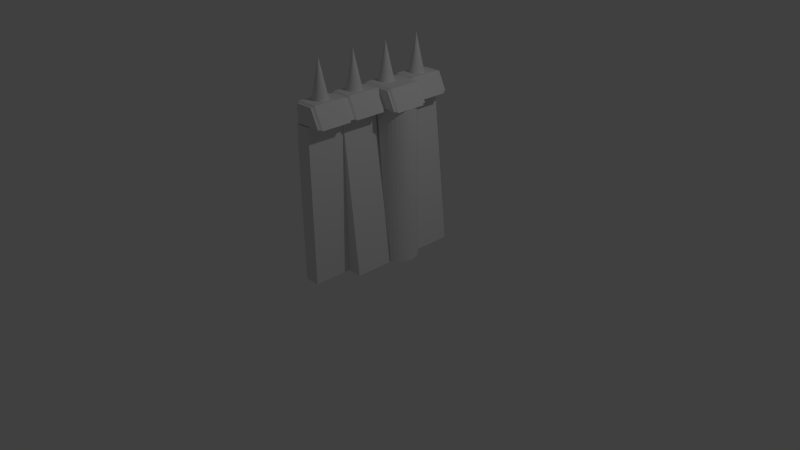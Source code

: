 # Source: wall_001.blend  (saved by Blender 2.66.1; exported with 4.5.12 LTS)
import bpy
from mathutils import Matrix  # noqa: F401  (used for matrix-valued properties, if any)

bpy.ops.wm.read_factory_settings(use_empty=True)
scene = bpy.context.scene
scene.name = 'Scene'

# ---- collections
col_collection_1 = bpy.data.collections.new('Collection 1'); scene.collection.children.link(col_collection_1)

# ---- world
world_world = bpy.data.worlds.new('World'); scene.world = world_world
world_world.color = (0.05088, 0.05088, 0.05088)
world_world.use_sun_shadow = False
world_world.sun_shadow_jitter_overblur = 0.0
world_world.cycles.sampling_method = 'MANUAL'
world_world.cycles.sample_map_resolution = 256

# ---- cameras
cam_camera = bpy.data.cameras.new('Camera')
cam_camera.clip_end = 100.0
cam_camera.lens = 35.0
cam_camera.sensor_width = 32.0
cam_camera.sensor_height = 18.0
cam_camera.ortho_scale = 7.314
cam_camera.dof.focus_distance = 0.0
cam_camera.dof.aperture_fstop = 128.0

# ---- lights
light_lamp = bpy.data.lights.new('Lamp', 'POINT')
light_lamp.transmission_factor = 0.0
light_lamp.cutoff_distance = 30.0
light_lamp.energy = 100.0
light_lamp.shadow_buffer_clip_start = 1.001
light_lamp.shadow_soft_size = 0.1
light_lamp.shadow_maximum_resolution = 0.006
light_lamp.use_absolute_resolution = True
light_lamp.cycles.use_multiple_importance_sampling = False

# ---- meshes
me_cube_001 = bpy.data.meshes.new('Cube.001')
me_cube_001.from_pydata([(-1.0, -1.0, -1.0), (-1.0, 1.0, -1.0), (1.0, 1.0, -1.0), (1.0, -1.0, -1.0), (-1.0, -1.0, 1.0), (-1.0, 1.0, 1.0), (1.0, 1.0, 1.0), (1.0, -1.0, 1.0), (1.0, 0.0, 1.0), (1.0, 0.0, -1.0), (1.0, -0.5, 1.0), (1.0, 0.5, -1.0), (1.0, 0.5, 1.0), (1.0, -0.5, -1.0), (3.0, 1.0, -1.0), (3.0, 0.0, -1.0), (3.0, 0.5, -1.0), (3.0, -0.5, -1.0)], [], [(4, 5, 1, 0), (5, 6, 2, 1), (10, 7, 3, 13), (7, 4, 0, 3), (0, 1, 2, 11, 9, 13, 3), (7, 10, 8, 12, 6, 5, 4), (12, 8, 9, 11), (8, 10, 17, 15), (11, 2, 14, 16), (9, 8, 15), (2, 6, 14), (10, 13, 17), (13, 9, 15, 17), (6, 12, 16, 14), (12, 11, 16)])
me_cube_001.use_remesh_preserve_volume = False
me_cube_001.use_remesh_preserve_attributes = False
me_cube_001.use_mirror_vertex_groups = False
me_cube_001.update()
me_cylinder = bpy.data.meshes.new('Cylinder')
me_cylinder.from_pydata([(0.0, 1.0, 0.0), (0.0, 1.0, 1.0), (0.1951, 0.9808, 1.0), (0.1951, 0.9808, -1.0), (0.0, 1.0, -1.0), (-0.1951, 0.9808, -1.0), (-0.1951, 0.9808, 1.0), (0.3827, 0.9239, -1.0), (0.3827, 0.9239, 1.0), (-0.3827, 0.9239, -1.0), (-0.3827, 0.9239, 1.0), (0.5556, 0.8315, -1.0), (0.5556, 0.8315, 1.0), (-0.4, 0.9146, -1.0), (-0.4, 0.9146, 1.0), (-0.4, 0.8468, -1.0), (-0.4, 0.8468, 1.0), (-0.4, 0.8315, -1.0), (-0.4, 0.8315, 1.0), (0.7071, 0.7071, -1.0), (0.7071, 0.7071, 1.0), (-0.4, 0.7374, -1.0), (-0.4, 0.7374, 1.0), (-0.4, 0.7071, -1.0), (-0.4, 0.7071, 1.0), (0.8315, 0.5556, -1.0), (0.8315, 0.5556, 1.0), (-0.4, 0.5981, -1.0), (-0.4, 0.5981, 1.0), (-0.4, 0.5556, -1.0), (-0.4, 0.5556, 1.0), (0.9239, 0.3827, -1.0), (0.9239, 0.3827, 1.0), (-0.4, 0.4343, -1.0), (-0.4, 0.4343, 1.0), (-0.4, 0.3827, -1.0), (-0.4, 0.3827, 1.0), (0.9808, 0.1951, -1.0), (0.9808, 0.1951, 1.0), (-0.4, 0.2523, -1.0), (-0.4, 0.2523, 1.0), (-0.4, 0.1951, -1.0), (-0.4, 0.1951, 1.0), (1.0, 1.192e-07, -1.0), (1.0, 1.192e-07, 1.0), (-0.4, 0.0591, -1.0), (-0.4, 0.0591, 1.0), (-0.4, 7.153e-07, -1.0), (-0.4, 7.153e-07, 1.0), (0.9808, -0.1951, -1.0), (0.9808, -0.1951, 1.0), (-0.4, -0.1379, -1.0), (-0.4, -0.1379, 1.0), (-0.4, -0.1951, -1.0), (-0.4, -0.1951, 1.0), (0.9239, -0.3827, -1.0), (0.9239, -0.3827, 1.0), (-0.4, -0.3311, -1.0), (-0.4, -0.3311, 1.0), (-0.4, -0.3827, -1.0), (-0.4, -0.3827, 1.0), (0.8315, -0.5556, -1.0), (0.8315, -0.5556, 1.0), (-0.4, -0.5131, -1.0), (-0.4, -0.5131, 1.0), (-0.4, -0.5556, -1.0), (-0.4, -0.5556, 1.0), (0.7071, -0.7071, -1.0), (0.7071, -0.7071, 1.0), (-0.4, -0.6769, -1.0), (-0.4, -0.6769, 1.0), (-0.4, -0.7071, -1.0), (-0.4, -0.7071, 1.0), (0.5556, -0.8315, -1.0), (0.5556, -0.8315, 1.0), (-0.4, -0.8161, -1.0), (-0.4, -0.8161, 1.0), (-0.4, -0.8315, -1.0), (-0.4, -0.8315, 1.0), (0.3827, -0.9239, -1.0), (0.3827, -0.9239, 1.0), (-0.3827, -0.9239, -1.0), (-0.4, -0.9146, -1.0), (-0.4, -0.9146, 1.0), (-0.3827, -0.9239, 1.0), (0.1951, -0.9808, -1.0), (0.1951, -0.9808, 1.0), (-0.1951, -0.9808, -1.0), (-0.1951, -0.9808, 1.0), (-2.98e-07, -1.0, 1.0), (-2.98e-07, -1.0, 8.345e-07), (-2.98e-07, -1.0, -1.0)], [], [(0, 1, 2, 3), (4, 0, 3), (2, 8, 7, 3), (8, 12, 11, 7), (12, 20, 19, 11), (20, 26, 25, 19), (26, 32, 31, 25), (32, 38, 37, 31), (38, 44, 43, 37), (44, 50, 49, 43), (50, 56, 55, 49), (56, 62, 61, 55), (62, 68, 67, 61), (68, 74, 73, 67), (74, 80, 79, 73), (80, 86, 85, 79), (85, 86, 90, 91), (86, 89, 90), (90, 89, 88, 87), (87, 91, 90), (88, 84, 81, 87), (81, 84, 83, 82), (10, 9, 13, 14), (2, 1, 6), (2, 6, 10), (2, 10, 8), (16, 8, 10, 14), (18, 12, 8, 16), (22, 12, 18), (24, 20, 12, 22), (28, 20, 24), (30, 26, 20, 28), (34, 26, 30), (36, 32, 26, 34), (40, 32, 36), (42, 38, 32, 40), (46, 38, 42), (48, 44, 38, 46), (52, 44, 48), (50, 44, 52, 54), (58, 50, 54), (56, 50, 58, 60), (64, 56, 60), (62, 56, 64, 66), (70, 62, 66), (68, 62, 70, 72), (76, 68, 72), (74, 68, 76, 78), (84, 74, 78, 83), (84, 80, 74), (84, 88, 80), (88, 86, 80), (88, 89, 86), (0, 5, 6, 1), (0, 4, 5), (10, 6, 5, 9), (4, 3, 5), (3, 9, 5), (3, 7, 9), (9, 7, 15, 13), (7, 11, 17, 15), (17, 11, 21), (11, 19, 23, 21), (23, 19, 27), (19, 25, 29, 27), (29, 25, 33), (25, 31, 35, 33), (35, 31, 39), (31, 37, 41, 39), (41, 37, 45), (37, 43, 47, 45), (47, 43, 51), (51, 43, 49, 53), (53, 49, 57), (57, 49, 55, 59), (59, 55, 63), (63, 55, 61, 65), (65, 61, 69), (69, 61, 67, 71), (71, 67, 75), (75, 67, 73, 77), (77, 73, 81, 82), (73, 79, 81), (79, 87, 81), (79, 85, 87), (85, 91, 87), (45, 66, 64, 60), (58, 54, 45, 60), (45, 72, 70, 66), (52, 48, 45, 54), (45, 47, 76, 72), (46, 41, 45, 48), (42, 39, 41, 46), (51, 53, 76, 47), (40, 35, 39, 42), (36, 33, 35, 40), (57, 59, 76, 53), (34, 29, 33, 36), (30, 27, 29, 34), (63, 65, 76, 59), (28, 23, 27, 30), (24, 21, 23, 28), (69, 71, 76, 65), (22, 17, 21, 24), (18, 15, 17, 22), (75, 78, 76, 71), (16, 13, 15, 18), (77, 83, 78, 75), (16, 14, 13), (77, 82, 83)])
me_cylinder.use_remesh_preserve_volume = False
me_cylinder.use_remesh_preserve_attributes = False
me_cylinder.use_mirror_vertex_groups = False
me_cylinder.update()
me_cube = bpy.data.meshes.new('Cube')
me_cube.from_pydata([(-1.0, 0.8121, -1.0), (-1.0, 0.8121, 1.0), (-0.9115, 0.8951, 0.8951), (-0.9115, 0.8951, -0.8951), (0.375, 0.8121, 1.0), (0.3193, 0.8951, 0.8951), (-0.9115, 1.014, 0.8951), (-0.9115, 1.014, -0.8951), (1.0, 0.8121, -1.0), (0.8787, 0.8951, -0.8951), (0.3193, 1.014, 0.8951), (0.8787, 1.014, -0.8951), (1.0, -0.79, -1.0), (0.375, -0.79, 1.0), (0.3193, -0.8951, 0.8951), (0.8787, -0.8951, -0.8951), (-1.0, -0.79, 1.0), (-0.9115, -0.8951, 0.8951), (0.3193, -0.9862, 0.8951), (0.8787, -0.9862, -0.8951), (-0.9115, -0.8951, -0.8951), (-1.0, -0.79, -1.0), (-0.9115, -0.9862, 0.8951), (-0.9115, -0.9862, -0.8951)], [], [(0, 1, 2, 3), (9, 3, 7, 11), (14, 15, 12, 13), (14, 17, 22, 18), (8, 0, 3, 9), (5, 2, 1, 4), (20, 17, 16, 21), (13, 12, 8, 4), (20, 21, 12, 15), (14, 13, 16, 17), (1, 0, 21, 16), (0, 8, 12, 21), (4, 1, 16, 13), (5, 4, 8, 9), (2, 5, 10, 6), (3, 2, 6, 7), (5, 9, 11, 10), (17, 20, 23, 22), (20, 15, 19, 23), (15, 14, 18, 19), (10, 11, 7, 6), (18, 22, 23, 19)])
me_cube.use_remesh_preserve_volume = False
me_cube.use_remesh_preserve_attributes = False
me_cube.use_mirror_vertex_groups = False
me_cube.update()
me_cube_003 = bpy.data.meshes.new('Cube.003')
me_cube_003.from_pydata([(-1.0, 0.8121, -1.0), (-1.0, 0.8121, 1.0), (-0.9115, 0.8951, 0.8951), (-0.9115, 0.8951, -0.8951), (0.375, 0.8121, 1.0), (0.3193, 0.8951, 0.8951), (-0.9115, 1.014, 0.8951), (-0.9115, 1.014, -0.8951), (1.0, 0.8121, -1.0), (0.8787, 0.8951, -0.8951), (0.3193, 1.014, 0.8951), (0.8787, 1.014, -0.8951), (1.0, -0.79, -1.0), (0.375, -0.79, 1.0), (0.3193, -0.8951, 0.8951), (0.8787, -0.8951, -0.8951), (-1.0, -0.79, 1.0), (-0.9115, -0.8951, 0.8951), (0.3193, -0.9862, 0.8951), (0.8787, -0.9862, -0.8951), (-0.9115, -0.8951, -0.8951), (-1.0, -0.79, -1.0), (-0.9115, -0.9862, 0.8951), (-0.9115, -0.9862, -0.8951)], [], [(0, 1, 2, 3), (9, 3, 7, 11), (14, 15, 12, 13), (14, 17, 22, 18), (8, 0, 3, 9), (5, 2, 1, 4), (20, 17, 16, 21), (13, 12, 8, 4), (20, 21, 12, 15), (14, 13, 16, 17), (1, 0, 21, 16), (0, 8, 12, 21), (4, 1, 16, 13), (5, 4, 8, 9), (2, 5, 10, 6), (3, 2, 6, 7), (5, 9, 11, 10), (17, 20, 23, 22), (20, 15, 19, 23), (15, 14, 18, 19), (10, 11, 7, 6), (18, 22, 23, 19)])
me_cube_003.use_remesh_preserve_volume = False
me_cube_003.use_remesh_preserve_attributes = False
me_cube_003.use_mirror_vertex_groups = False
me_cube_003.update()
me_cube_004 = bpy.data.meshes.new('Cube.004')
me_cube_004.from_pydata([(-1.0, 0.8121, -1.0), (-1.0, 0.8121, 1.0), (-0.9115, 0.8951, 0.8951), (-0.9115, 0.8951, -0.8951), (0.375, 0.8121, 1.0), (0.3193, 0.8951, 0.8951), (-0.9115, 1.014, 0.8951), (-0.9115, 1.014, -0.8951), (1.0, 0.8121, -1.0), (0.8787, 0.8951, -0.8951), (0.3193, 1.014, 0.8951), (0.8787, 1.014, -0.8951), (1.0, -0.79, -1.0), (0.375, -0.79, 1.0), (0.3193, -0.8951, 0.8951), (0.8787, -0.8951, -0.8951), (-1.0, -0.79, 1.0), (-0.9115, -0.8951, 0.8951), (0.3193, -0.9862, 0.8951), (0.8787, -0.9862, -0.8951), (-0.9115, -0.8951, -0.8951), (-1.0, -0.79, -1.0), (-0.9115, -0.9862, 0.8951), (-0.9115, -0.9862, -0.8951)], [], [(0, 1, 2, 3), (9, 3, 7, 11), (14, 15, 12, 13), (14, 17, 22, 18), (8, 0, 3, 9), (5, 2, 1, 4), (20, 17, 16, 21), (13, 12, 8, 4), (20, 21, 12, 15), (14, 13, 16, 17), (1, 0, 21, 16), (0, 8, 12, 21), (4, 1, 16, 13), (5, 4, 8, 9), (2, 5, 10, 6), (3, 2, 6, 7), (5, 9, 11, 10), (17, 20, 23, 22), (20, 15, 19, 23), (15, 14, 18, 19), (10, 11, 7, 6), (18, 22, 23, 19)])
me_cube_004.use_remesh_preserve_volume = False
me_cube_004.use_remesh_preserve_attributes = False
me_cube_004.use_mirror_vertex_groups = False
me_cube_004.update()
me_cone = bpy.data.meshes.new('Cone')
me_cone.from_pydata([(0.0, 1.0, -1.0), (0.0, 0.0, 1.0), (0.1951, 0.9808, -1.0), (0.3827, 0.9239, -1.0), (0.5556, 0.8315, -1.0), (0.7071, 0.7071, -1.0), (0.8315, 0.5556, -1.0), (0.9239, 0.3827, -1.0), (0.9808, 0.1951, -1.0), (1.0, 7.55e-08, -1.0), (0.9808, -0.1951, -1.0), (0.9239, -0.3827, -1.0), (0.8315, -0.5556, -1.0), (0.7071, -0.7071, -1.0), (0.5556, -0.8315, -1.0), (0.3827, -0.9239, -1.0), (0.1951, -0.9808, -1.0), (-3.258e-07, -1.0, -1.0), (-0.1951, -0.9808, -1.0), (-0.3827, -0.9239, -1.0), (-0.5556, -0.8315, -1.0), (-0.7071, -0.7071, -1.0), (-0.8315, -0.5556, -1.0), (-0.9239, -0.3827, -1.0), (-0.9808, -0.1951, -1.0), (-1.0, 9.656e-07, -1.0), (-0.9808, 0.1951, -1.0), (-0.9239, 0.3827, -1.0), (-0.8315, 0.5556, -1.0), (-0.7071, 0.7071, -1.0), (-0.5556, 0.8315, -1.0), (-0.3827, 0.9239, -1.0), (-0.1951, 0.9808, -1.0)], [], [(31, 1, 32), (0, 1, 2), (32, 1, 0), (2, 1, 3), (30, 1, 31), (29, 1, 30), (28, 1, 29), (27, 1, 28), (26, 1, 27), (25, 1, 26), (24, 1, 25), (23, 1, 24), (22, 1, 23), (21, 1, 22), (20, 1, 21), (19, 1, 20), (18, 1, 19), (17, 1, 18), (16, 1, 17), (15, 1, 16), (14, 1, 15), (13, 1, 14), (12, 1, 13), (11, 1, 12), (10, 1, 11), (9, 1, 10), (8, 1, 9), (7, 1, 8), (6, 1, 7), (5, 1, 6), (4, 1, 5), (3, 1, 4), (0, 2, 3, 4, 5, 6, 7, 8, 9, 10, 11, 12, 13, 14, 15, 16, 17, 18, 19, 20, 21, 22, 23, 24, 25, 26, 27, 28, 29, 30, 31, 32)])
me_cone.use_remesh_preserve_volume = False
me_cone.use_remesh_preserve_attributes = False
me_cone.use_mirror_vertex_groups = False
me_cone.update()
me_cube_005 = bpy.data.meshes.new('Cube.005')
me_cube_005.from_pydata([(-1.0, 0.8121, -1.0), (-1.0, 0.8121, 1.0), (-0.9115, 0.8951, 0.8951), (-0.9115, 0.8951, -0.8951), (1.118, 0.8121, 1.0), (1.062, 0.8951, 0.8951), (-0.9115, 1.014, 0.8951), (-0.9115, 1.014, -0.8951), (1.743, 0.8121, -1.0), (1.621, 0.8951, -0.8951), (1.062, 1.014, 0.8951), (1.621, 1.014, -0.8951), (1.743, -0.79, -1.0), (1.118, -0.79, 1.0), (1.062, -0.8951, 0.8951), (1.621, -0.8951, -0.8951), (-1.0, -0.79, 1.0), (-0.9115, -0.8951, 0.8951), (1.062, -0.9862, 0.8951), (1.621, -0.9862, -0.8951), (-0.9115, -0.8951, -0.8951), (-1.0, -0.79, -1.0), (-0.9115, -0.9862, 0.8951), (-0.9115, -0.9862, -0.8951)], [], [(0, 1, 2, 3), (9, 3, 7, 11), (14, 15, 12, 13), (14, 17, 22, 18), (8, 0, 3, 9), (5, 2, 1, 4), (20, 17, 16, 21), (13, 12, 8, 4), (20, 21, 12, 15), (14, 13, 16, 17), (1, 0, 21, 16), (0, 8, 12, 21), (4, 1, 16, 13), (5, 4, 8, 9), (2, 5, 10, 6), (3, 2, 6, 7), (5, 9, 11, 10), (17, 20, 23, 22), (20, 15, 19, 23), (15, 14, 18, 19), (10, 11, 7, 6), (18, 22, 23, 19)])
me_cube_005.use_remesh_preserve_volume = False
me_cube_005.use_remesh_preserve_attributes = False
me_cube_005.use_mirror_vertex_groups = False
me_cube_005.update()
me_cone_001 = bpy.data.meshes.new('Cone.001')
me_cone_001.from_pydata([(0.0, 1.0, -1.0), (0.0, 0.0, 1.0), (0.1951, 0.9808, -1.0), (0.3827, 0.9239, -1.0), (0.5556, 0.8315, -1.0), (0.7071, 0.7071, -1.0), (0.8315, 0.5556, -1.0), (0.9239, 0.3827, -1.0), (0.9808, 0.1951, -1.0), (1.0, 7.55e-08, -1.0), (0.9808, -0.1951, -1.0), (0.9239, -0.3827, -1.0), (0.8315, -0.5556, -1.0), (0.7071, -0.7071, -1.0), (0.5556, -0.8315, -1.0), (0.3827, -0.9239, -1.0), (0.1951, -0.9808, -1.0), (-3.258e-07, -1.0, -1.0), (-0.1951, -0.9808, -1.0), (-0.3827, -0.9239, -1.0), (-0.5556, -0.8315, -1.0), (-0.7071, -0.7071, -1.0), (-0.8315, -0.5556, -1.0), (-0.9239, -0.3827, -1.0), (-0.9808, -0.1951, -1.0), (-1.0, 9.656e-07, -1.0), (-0.9808, 0.1951, -1.0), (-0.9239, 0.3827, -1.0), (-0.8315, 0.5556, -1.0), (-0.7071, 0.7071, -1.0), (-0.5556, 0.8315, -1.0), (-0.3827, 0.9239, -1.0), (-0.1951, 0.9808, -1.0)], [], [(31, 1, 32), (0, 1, 2), (32, 1, 0), (2, 1, 3), (30, 1, 31), (29, 1, 30), (28, 1, 29), (27, 1, 28), (26, 1, 27), (25, 1, 26), (24, 1, 25), (23, 1, 24), (22, 1, 23), (21, 1, 22), (20, 1, 21), (19, 1, 20), (18, 1, 19), (17, 1, 18), (16, 1, 17), (15, 1, 16), (14, 1, 15), (13, 1, 14), (12, 1, 13), (11, 1, 12), (10, 1, 11), (9, 1, 10), (8, 1, 9), (7, 1, 8), (6, 1, 7), (5, 1, 6), (4, 1, 5), (3, 1, 4), (0, 2, 3, 4, 5, 6, 7, 8, 9, 10, 11, 12, 13, 14, 15, 16, 17, 18, 19, 20, 21, 22, 23, 24, 25, 26, 27, 28, 29, 30, 31, 32)])
me_cone_001.use_remesh_preserve_volume = False
me_cone_001.use_remesh_preserve_attributes = False
me_cone_001.use_mirror_vertex_groups = False
me_cone_001.update()
me_cone_002 = bpy.data.meshes.new('Cone.002')
me_cone_002.from_pydata([(0.0, 1.0, -1.0), (0.0, 0.0, 1.0), (0.1951, 0.9808, -1.0), (0.3827, 0.9239, -1.0), (0.5556, 0.8315, -1.0), (0.7071, 0.7071, -1.0), (0.8315, 0.5556, -1.0), (0.9239, 0.3827, -1.0), (0.9808, 0.1951, -1.0), (1.0, 7.55e-08, -1.0), (0.9808, -0.1951, -1.0), (0.9239, -0.3827, -1.0), (0.8315, -0.5556, -1.0), (0.7071, -0.7071, -1.0), (0.5556, -0.8315, -1.0), (0.3827, -0.9239, -1.0), (0.1951, -0.9808, -1.0), (-3.258e-07, -1.0, -1.0), (-0.1951, -0.9808, -1.0), (-0.3827, -0.9239, -1.0), (-0.5556, -0.8315, -1.0), (-0.7071, -0.7071, -1.0), (-0.8315, -0.5556, -1.0), (-0.9239, -0.3827, -1.0), (-0.9808, -0.1951, -1.0), (-1.0, 9.656e-07, -1.0), (-0.9808, 0.1951, -1.0), (-0.9239, 0.3827, -1.0), (-0.8315, 0.5556, -1.0), (-0.7071, 0.7071, -1.0), (-0.5556, 0.8315, -1.0), (-0.3827, 0.9239, -1.0), (-0.1951, 0.9808, -1.0)], [], [(31, 1, 32), (0, 1, 2), (32, 1, 0), (2, 1, 3), (30, 1, 31), (29, 1, 30), (28, 1, 29), (27, 1, 28), (26, 1, 27), (25, 1, 26), (24, 1, 25), (23, 1, 24), (22, 1, 23), (21, 1, 22), (20, 1, 21), (19, 1, 20), (18, 1, 19), (17, 1, 18), (16, 1, 17), (15, 1, 16), (14, 1, 15), (13, 1, 14), (12, 1, 13), (11, 1, 12), (10, 1, 11), (9, 1, 10), (8, 1, 9), (7, 1, 8), (6, 1, 7), (5, 1, 6), (4, 1, 5), (3, 1, 4), (0, 2, 3, 4, 5, 6, 7, 8, 9, 10, 11, 12, 13, 14, 15, 16, 17, 18, 19, 20, 21, 22, 23, 24, 25, 26, 27, 28, 29, 30, 31, 32)])
me_cone_002.use_remesh_preserve_volume = False
me_cone_002.use_remesh_preserve_attributes = False
me_cone_002.use_mirror_vertex_groups = False
me_cone_002.update()
me_cone_003 = bpy.data.meshes.new('Cone.003')
me_cone_003.from_pydata([(0.0, 1.0, -1.0), (0.0, 0.0, 1.0), (0.1951, 0.9808, -1.0), (0.3827, 0.9239, -1.0), (0.5556, 0.8315, -1.0), (0.7071, 0.7071, -1.0), (0.8315, 0.5556, -1.0), (0.9239, 0.3827, -1.0), (0.9808, 0.1951, -1.0), (1.0, 7.55e-08, -1.0), (0.9808, -0.1951, -1.0), (0.9239, -0.3827, -1.0), (0.8315, -0.5556, -1.0), (0.7071, -0.7071, -1.0), (0.5556, -0.8315, -1.0), (0.3827, -0.9239, -1.0), (0.1951, -0.9808, -1.0), (-3.258e-07, -1.0, -1.0), (-0.1951, -0.9808, -1.0), (-0.3827, -0.9239, -1.0), (-0.5556, -0.8315, -1.0), (-0.7071, -0.7071, -1.0), (-0.8315, -0.5556, -1.0), (-0.9239, -0.3827, -1.0), (-0.9808, -0.1951, -1.0), (-1.0, 9.656e-07, -1.0), (-0.9808, 0.1951, -1.0), (-0.9239, 0.3827, -1.0), (-0.8315, 0.5556, -1.0), (-0.7071, 0.7071, -1.0), (-0.5556, 0.8315, -1.0), (-0.3827, 0.9239, -1.0), (-0.1951, 0.9808, -1.0)], [], [(31, 1, 32), (0, 1, 2), (32, 1, 0), (2, 1, 3), (30, 1, 31), (29, 1, 30), (28, 1, 29), (27, 1, 28), (26, 1, 27), (25, 1, 26), (24, 1, 25), (23, 1, 24), (22, 1, 23), (21, 1, 22), (20, 1, 21), (19, 1, 20), (18, 1, 19), (17, 1, 18), (16, 1, 17), (15, 1, 16), (14, 1, 15), (13, 1, 14), (12, 1, 13), (11, 1, 12), (10, 1, 11), (9, 1, 10), (8, 1, 9), (7, 1, 8), (6, 1, 7), (5, 1, 6), (4, 1, 5), (3, 1, 4), (0, 2, 3, 4, 5, 6, 7, 8, 9, 10, 11, 12, 13, 14, 15, 16, 17, 18, 19, 20, 21, 22, 23, 24, 25, 26, 27, 28, 29, 30, 31, 32)])
me_cone_003.use_remesh_preserve_volume = False
me_cone_003.use_remesh_preserve_attributes = False
me_cone_003.use_mirror_vertex_groups = False
me_cone_003.update()

# ---- objects
ob_cube = bpy.data.objects.new('Cube', me_cube_001)
ob_cylinder = bpy.data.objects.new('Cylinder', me_cylinder)
ob_lamp = bpy.data.objects.new('Lamp', light_lamp)
ob_camera = bpy.data.objects.new('Camera', cam_camera)
ob_cube_001 = bpy.data.objects.new('Cube.001', me_cube)
ob_cube_003 = bpy.data.objects.new('Cube.003', me_cube_003)
ob_cube_004 = bpy.data.objects.new('Cube.004', me_cube_004)
ob_cone = bpy.data.objects.new('Cone', me_cone)
ob_cube_005 = bpy.data.objects.new('Cube.005', me_cube_005)
ob_cone_001 = bpy.data.objects.new('Cone.001', me_cone_001)
ob_cone_002 = bpy.data.objects.new('Cone.002', me_cone_002)
ob_cone_003 = bpy.data.objects.new('Cone.003', me_cone_003)

# ---- transforms, parenting, visibility, modifiers, constraints
ob_cube.location = (0.0, 0.0, 1.0)
ob_cube.scale = (0.1, 1.0, 1.0)
ob_cube.lineart.crease_threshold = 0.0
ob_cylinder.location = (0.2, 0.25, 1.0)
ob_cylinder.scale = (0.25, 0.25, 1.0)
ob_cylinder.lineart.crease_threshold = 0.0
ob_lamp.location = (4.076, 1.005, 5.904)
ob_lamp.rotation_euler = (0.6503, 0.05522, 1.866)
ob_lamp.lock_rotations_4d = False
ob_lamp.empty_display_type = 'ARROWS'
ob_lamp.color = (0.0, 0.0, 0.0, 0.0)
ob_lamp.lineart.crease_threshold = 0.0
ob_camera.location = (7.481, -6.508, 5.344)
ob_camera.rotation_euler = (1.109, 0.01082, 0.8149)
ob_camera.lock_rotations_4d = False
ob_camera.empty_display_type = 'ARROWS'
ob_camera.color = (0.0, 0.0, 0.0, 0.0)
ob_camera.display_type = 'WIRE'
ob_camera.lineart.crease_threshold = 0.0
ob_cube_001.location = (0.1, 0.75, 2.13)
ob_cube_001.scale = (0.2, 0.25, 0.13)
ob_cube_001.lineart.crease_threshold = 0.0
ob_cube_003.location = (0.1, -0.75, 2.13)
ob_cube_003.scale = (0.2, 0.25, 0.13)
ob_cube_003.lineart.crease_threshold = 0.0
ob_cube_004.location = (0.1, -0.25, 2.13)
ob_cube_004.scale = (0.2, 0.25, 0.13)
ob_cube_004.lineart.crease_threshold = 0.0
ob_cone.location = (0.025, 0.75, 2.5)
ob_cone.scale = (0.1, 0.1, 0.25)
ob_cone.lineart.crease_threshold = 0.0
ob_cube_005.location = (0.1, 0.25, 2.13)
ob_cube_005.scale = (0.2, 0.25, 0.13)
ob_cube_005.lineart.crease_threshold = 0.0
ob_cone_001.location = (0.025, 0.25, 2.5)
ob_cone_001.scale = (0.1, 0.1, 0.25)
ob_cone_001.lineart.crease_threshold = 0.0
ob_cone_002.location = (0.025, -0.25, 2.5)
ob_cone_002.scale = (0.1, 0.1, 0.25)
ob_cone_002.lineart.crease_threshold = 0.0
ob_cone_003.location = (0.025, -0.75, 2.5)
ob_cone_003.scale = (0.1, 0.1, 0.25)
ob_cone_003.lineart.crease_threshold = 0.0

# ---- collection membership
col_collection_1.objects.link(ob_cube)
col_collection_1.objects.link(ob_cylinder)
col_collection_1.objects.link(ob_lamp)
col_collection_1.objects.link(ob_camera)
col_collection_1.objects.link(ob_cube_001)
col_collection_1.objects.link(ob_cube_003)
col_collection_1.objects.link(ob_cube_004)
col_collection_1.objects.link(ob_cone)
col_collection_1.objects.link(ob_cube_005)
col_collection_1.objects.link(ob_cone_001)
col_collection_1.objects.link(ob_cone_002)
col_collection_1.objects.link(ob_cone_003)

# ---- scene / render settings (as saved in the file)
scene.camera = ob_camera
scene.frame_start = 1; scene.frame_end = 250; scene.frame_set(1)
scene.render.engine = 'BLENDER_EEVEE_NEXT'
scene.render.image_settings.color_mode = 'RGB'
scene.render.image_settings.compression = 90
scene.render.resolution_percentage = 50
scene.render.dither_intensity = 0.0
scene.render.bake_margin = 2
scene.cycles.use_denoising = False
scene.cycles.samples = 10
scene.cycles.sampling_pattern = 'TABULATED_SOBOL'
scene.cycles.light_sampling_threshold = 0.0
scene.cycles.use_adaptive_sampling = False
scene.cycles.use_light_tree = False
scene.cycles.blur_glossy = 0.0
scene.cycles.volume_bounces = 1
scene.cycles.pixel_filter_type = 'GAUSSIAN'
scene.cycles.sample_clamp_indirect = 0.0
scene.view_settings.view_transform = 'Standard'
bpy.context.view_layer.update()
